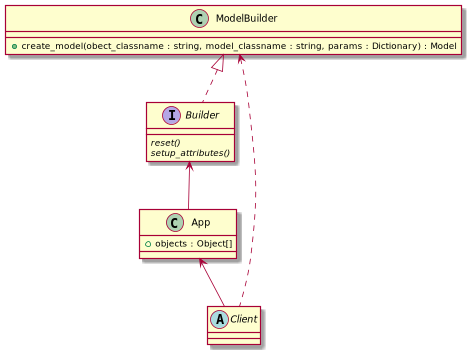

The diagram above was rendered by PlantUML. Its source (embedded in the PNG):
@startuml
'https://plantuml.com/class-diagram

'class ModelBuilder(Builder):
'    """Builder"""
'
'    def create_model(self, object_classname, model_classname=None, **kwargs):
'        if model_classname is None:
'            model_classname = object_classname + "Model"
'
'        object_class = eval(object_classname)
'        model_class = eval(model_classname)
'
'        obj = object_class(**kwargs)
'        return model_class.create(**obj.to_dict())

interface Builder {
    {abstract}reset()
    {abstract}setup_attributes()
}

class ModelBuilder {
    +create_model(obect_classname : string, model_classname : string, params : Dictionary) : Model
}

ModelBuilder <|.. Builder

class App {
    +objects : Object[]
}

abstract class Client

App <-- Client
Builder <-- App
ModelBuilder <.. Client

@enduml